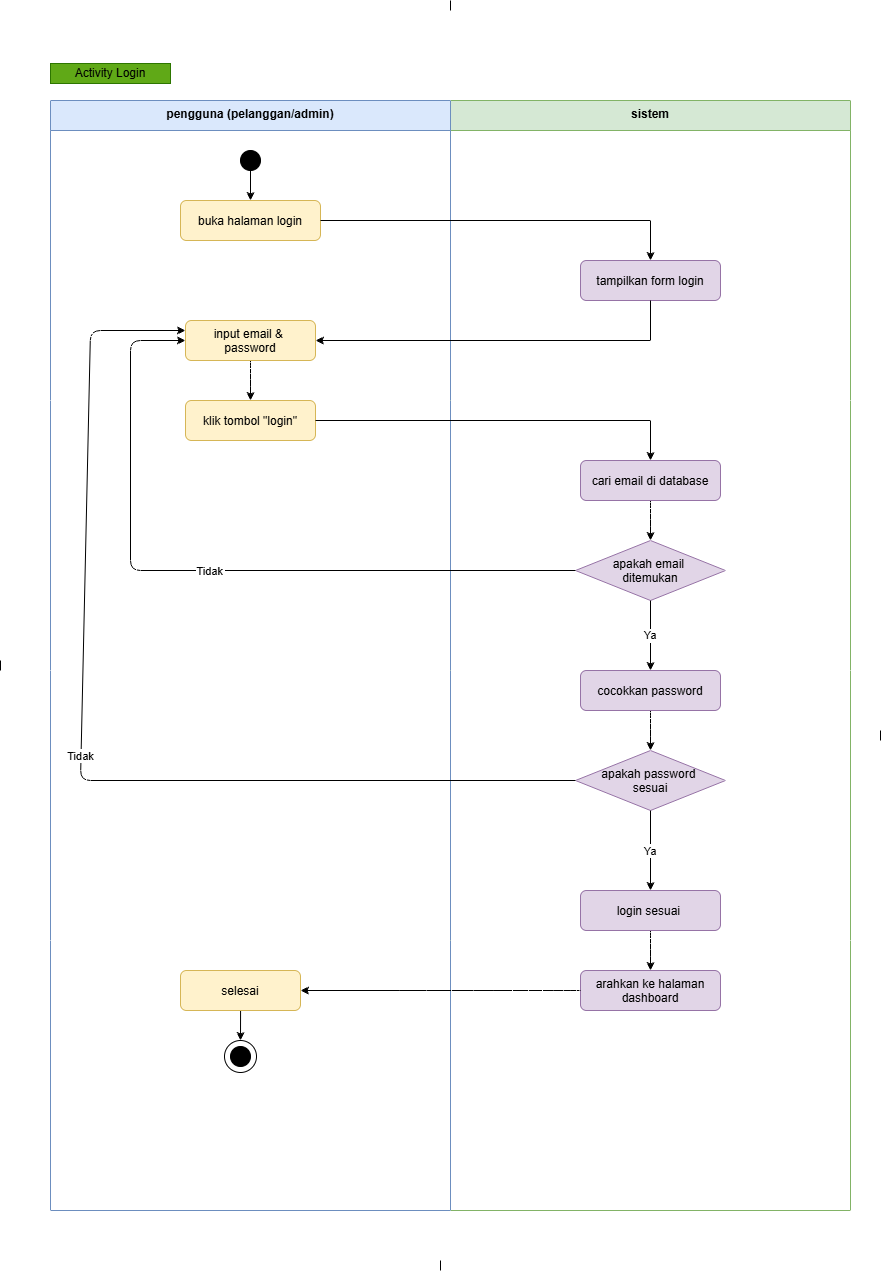

The diagram above was exported from draw.io. Its source (the exported page's mxGraphModel, read from the mxfile embedded in the PNG):
<mxGraphModel dx="2347" dy="2185" grid="1" gridSize="10" guides="1" tooltips="1" connect="1" arrows="1" fold="1" page="1" pageScale="1" pageWidth="1200" pageHeight="1600" math="0" shadow="0">
  <root>
    <mxCell id="0" />
    <mxCell id="1" parent="0" />
    <mxCell id="0rjw8vP3wYQjPZsxejk3-1" parent="1" style="swimlane;startSize=30;fillColor=#d5e8d4;strokeColor=#82b366;fontStyle=1;align=center;verticalAlign=top;movable=1;resizable=1;rotatable=1;deletable=1;editable=1;locked=0;connectable=1;" value="sistem" vertex="1">
      <mxGeometry height="1110" width="400" x="440" y="40" as="geometry" />
    </mxCell>
    <mxCell id="0rjw8vP3wYQjPZsxejk3-2" parent="0rjw8vP3wYQjPZsxejk3-1" style="rounded=1;fillColor=#e1d5e7;strokeColor=#9673a6;movable=1;resizable=1;rotatable=1;deletable=1;editable=1;locked=0;connectable=1;" value="tampilkan form login" vertex="1">
      <mxGeometry height="40" width="140" x="130" y="160" as="geometry" />
    </mxCell>
    <mxCell id="0rjw8vP3wYQjPZsxejk3-3" parent="0rjw8vP3wYQjPZsxejk3-1" style="rhombus;fillColor=#e1d5e7;strokeColor=#9673a6;movable=1;resizable=1;rotatable=1;deletable=1;editable=1;locked=0;connectable=1;" value="apakah email &#10;ditemukan" vertex="1">
      <mxGeometry height="60" width="150" x="125" y="440" as="geometry" />
    </mxCell>
    <mxCell id="0rjw8vP3wYQjPZsxejk3-4" edge="1" parent="0rjw8vP3wYQjPZsxejk3-1" source="0rjw8vP3wYQjPZsxejk3-3" style="movable=1;resizable=1;rotatable=1;deletable=1;editable=1;locked=0;connectable=1;entryX=0.5;entryY=0;entryDx=0;entryDy=0;" target="0rjw8vP3wYQjPZsxejk3-8" value="Ya">
      <mxGeometry relative="1" as="geometry">
        <mxPoint x="300" y="550" as="targetPoint" />
      </mxGeometry>
    </mxCell>
    <mxCell id="0rjw8vP3wYQjPZsxejk3-5" edge="1" parent="0rjw8vP3wYQjPZsxejk3-1" source="0rjw8vP3wYQjPZsxejk3-6" style="edgeStyle=orthogonalEdgeStyle;curved=1;rounded=0;orthogonalLoop=1;jettySize=auto;html=1;entryX=0.5;entryY=0;entryDx=0;entryDy=0;" target="0rjw8vP3wYQjPZsxejk3-3">
      <mxGeometry relative="1" as="geometry" />
    </mxCell>
    <mxCell id="0rjw8vP3wYQjPZsxejk3-6" parent="0rjw8vP3wYQjPZsxejk3-1" style="rounded=1;fillColor=#e1d5e7;strokeColor=#9673a6;movable=1;resizable=1;rotatable=1;deletable=1;editable=1;locked=0;connectable=1;" value="cari email di database" vertex="1">
      <mxGeometry height="40" width="140" x="130" y="360" as="geometry" />
    </mxCell>
    <mxCell id="0rjw8vP3wYQjPZsxejk3-7" edge="1" parent="0rjw8vP3wYQjPZsxejk3-1" source="0rjw8vP3wYQjPZsxejk3-8" style="edgeStyle=orthogonalEdgeStyle;curved=1;rounded=0;orthogonalLoop=1;jettySize=auto;html=1;" target="0rjw8vP3wYQjPZsxejk3-9">
      <mxGeometry relative="1" as="geometry" />
    </mxCell>
    <mxCell id="0rjw8vP3wYQjPZsxejk3-8" parent="0rjw8vP3wYQjPZsxejk3-1" style="rounded=1;fillColor=#e1d5e7;strokeColor=#9673a6;movable=1;resizable=1;rotatable=1;deletable=1;editable=1;locked=0;connectable=1;" value="cocokkan password" vertex="1">
      <mxGeometry height="40" width="140" x="130" y="570" as="geometry" />
    </mxCell>
    <mxCell id="0rjw8vP3wYQjPZsxejk3-9" parent="0rjw8vP3wYQjPZsxejk3-1" style="rhombus;fillColor=#e1d5e7;strokeColor=#9673a6;movable=1;resizable=1;rotatable=1;deletable=1;editable=1;locked=0;connectable=1;" value="apakah password &#10;sesuai" vertex="1">
      <mxGeometry height="60" width="150" x="125" y="650" as="geometry" />
    </mxCell>
    <mxCell id="0rjw8vP3wYQjPZsxejk3-10" edge="1" parent="0rjw8vP3wYQjPZsxejk3-1" source="0rjw8vP3wYQjPZsxejk3-9" style="movable=1;resizable=1;rotatable=1;deletable=1;editable=1;locked=0;connectable=1;" target="0rjw8vP3wYQjPZsxejk3-12" value="Ya">
      <mxGeometry relative="1" as="geometry">
        <mxPoint x="300" y="760" as="targetPoint" />
      </mxGeometry>
    </mxCell>
    <mxCell id="0rjw8vP3wYQjPZsxejk3-11" edge="1" parent="0rjw8vP3wYQjPZsxejk3-1" source="0rjw8vP3wYQjPZsxejk3-12" style="edgeStyle=orthogonalEdgeStyle;curved=1;rounded=0;orthogonalLoop=1;jettySize=auto;html=1;entryX=0.5;entryY=0;entryDx=0;entryDy=0;" target="0rjw8vP3wYQjPZsxejk3-14">
      <mxGeometry relative="1" as="geometry" />
    </mxCell>
    <mxCell id="0rjw8vP3wYQjPZsxejk3-12" parent="0rjw8vP3wYQjPZsxejk3-1" style="rounded=1;fillColor=#e1d5e7;strokeColor=#9673a6;movable=1;resizable=1;rotatable=1;deletable=1;editable=1;locked=0;connectable=1;" value="login sesuai " vertex="1">
      <mxGeometry height="40" width="140" x="130" y="790" as="geometry" />
    </mxCell>
    <mxCell id="0rjw8vP3wYQjPZsxejk3-14" parent="0rjw8vP3wYQjPZsxejk3-1" style="rounded=1;fillColor=#e1d5e7;strokeColor=#9673a6;movable=1;resizable=1;rotatable=1;deletable=1;editable=1;locked=0;connectable=1;" value="arahkan ke halaman&#10;dashboard" vertex="1">
      <mxGeometry height="40" width="140" x="130" y="870" as="geometry" />
    </mxCell>
    <mxCell id="0rjw8vP3wYQjPZsxejk3-16" parent="1" style="swimlane;startSize=30;fillColor=#dae8fc;strokeColor=#6c8ebf;fontStyle=1;align=center;verticalAlign=top;movable=1;resizable=1;rotatable=1;deletable=1;editable=1;locked=0;connectable=1;" value="pengguna (pelanggan/admin)" vertex="1">
      <mxGeometry height="1110" width="400" x="40" y="40" as="geometry" />
    </mxCell>
    <mxCell id="0rjw8vP3wYQjPZsxejk3-17" parent="0rjw8vP3wYQjPZsxejk3-16" style="ellipse;fillColor=#000000;movable=1;resizable=1;rotatable=1;deletable=1;editable=1;locked=0;connectable=1;" value="" vertex="1">
      <mxGeometry height="20" width="20" x="190" y="50" as="geometry" />
    </mxCell>
    <mxCell id="0rjw8vP3wYQjPZsxejk3-18" parent="0rjw8vP3wYQjPZsxejk3-16" style="rounded=1;fillColor=#fff2cc;strokeColor=#d6b656;movable=1;resizable=1;rotatable=1;deletable=1;editable=1;locked=0;connectable=1;" value="buka halaman login" vertex="1">
      <mxGeometry height="40" width="140" x="130" y="100" as="geometry" />
    </mxCell>
    <mxCell id="0rjw8vP3wYQjPZsxejk3-19" edge="1" parent="0rjw8vP3wYQjPZsxejk3-16" source="0rjw8vP3wYQjPZsxejk3-20" style="edgeStyle=orthogonalEdgeStyle;curved=1;rounded=0;orthogonalLoop=1;jettySize=auto;html=1;entryX=0.5;entryY=0;entryDx=0;entryDy=0;" target="0rjw8vP3wYQjPZsxejk3-22">
      <mxGeometry relative="1" as="geometry" />
    </mxCell>
    <mxCell id="0rjw8vP3wYQjPZsxejk3-20" parent="0rjw8vP3wYQjPZsxejk3-16" style="rounded=1;fillColor=#fff2cc;strokeColor=#d6b656;movable=1;resizable=1;rotatable=1;deletable=1;editable=1;locked=0;connectable=1;" value="input email &amp; &#10;password" vertex="1">
      <mxGeometry height="40" width="130" x="135" y="220" as="geometry" />
    </mxCell>
    <mxCell id="0rjw8vP3wYQjPZsxejk3-21" edge="1" parent="0rjw8vP3wYQjPZsxejk3-16" style="edgeStyle=orthogonalEdgeStyle;movable=1;resizable=1;rotatable=1;deletable=1;editable=1;locked=0;connectable=1;" target="0rjw8vP3wYQjPZsxejk3-18">
      <mxGeometry relative="1" as="geometry">
        <mxPoint x="200" y="70" as="sourcePoint" />
      </mxGeometry>
    </mxCell>
    <mxCell id="0rjw8vP3wYQjPZsxejk3-22" parent="0rjw8vP3wYQjPZsxejk3-16" style="rounded=1;fillColor=#fff2cc;strokeColor=#d6b656;movable=1;resizable=1;rotatable=1;deletable=1;editable=1;locked=0;connectable=1;" value="klik tombol &quot;login&quot;" vertex="1">
      <mxGeometry height="40" width="130" x="135" y="300" as="geometry" />
    </mxCell>
    <mxCell id="vtXWbTxr-J3RhX76qTUn-5" edge="1" parent="0rjw8vP3wYQjPZsxejk3-16" style="edgeStyle=orthogonalEdgeStyle;rounded=0;orthogonalLoop=1;jettySize=auto;html=1;entryX=0.5;entryY=0;entryDx=0;entryDy=0;" target="vtXWbTxr-J3RhX76qTUn-2">
      <mxGeometry relative="1" as="geometry">
        <mxPoint x="190.0666666666666" y="910" as="sourcePoint" />
      </mxGeometry>
    </mxCell>
    <mxCell id="vtXWbTxr-J3RhX76qTUn-1" connectable="0" parent="0rjw8vP3wYQjPZsxejk3-16" style="group" value="" vertex="1">
      <mxGeometry height="32" width="32" x="174" y="940" as="geometry" />
    </mxCell>
    <mxCell id="vtXWbTxr-J3RhX76qTUn-2" parent="vtXWbTxr-J3RhX76qTUn-1" style="ellipse;whiteSpace=wrap;html=1;aspect=fixed;" value="" vertex="1">
      <mxGeometry height="32" width="32" as="geometry" />
    </mxCell>
    <mxCell id="vtXWbTxr-J3RhX76qTUn-3" parent="vtXWbTxr-J3RhX76qTUn-1" style="ellipse;whiteSpace=wrap;html=1;fillColor=#000000;" value="" vertex="1">
      <mxGeometry height="20" width="20" x="6" y="6" as="geometry" />
    </mxCell>
    <mxCell id="Xl4-SJK_rztDE-HHKq8l-1" parent="0rjw8vP3wYQjPZsxejk3-16" style="rounded=1;fillColor=#fff2cc;strokeColor=#d6b656;" value="selesai" vertex="1">
      <mxGeometry height="40" width="120" x="130" y="870" as="geometry" />
    </mxCell>
    <mxCell id="0rjw8vP3wYQjPZsxejk3-23" edge="1" parent="1" source="0rjw8vP3wYQjPZsxejk3-18" style="rounded=0;orthogonalLoop=1;jettySize=auto;html=1;entryX=0.5;entryY=0;entryDx=0;entryDy=0;" target="0rjw8vP3wYQjPZsxejk3-2">
      <mxGeometry relative="1" as="geometry">
        <Array as="points">
          <mxPoint x="640" y="160" />
        </Array>
      </mxGeometry>
    </mxCell>
    <mxCell id="0rjw8vP3wYQjPZsxejk3-24" edge="1" parent="1" source="0rjw8vP3wYQjPZsxejk3-2" style="rounded=0;orthogonalLoop=1;jettySize=auto;html=1;entryX=1;entryY=0.5;entryDx=0;entryDy=0;" target="0rjw8vP3wYQjPZsxejk3-20">
      <mxGeometry relative="1" as="geometry">
        <Array as="points">
          <mxPoint x="640" y="280" />
        </Array>
      </mxGeometry>
    </mxCell>
    <mxCell id="0rjw8vP3wYQjPZsxejk3-25" edge="1" parent="1" source="0rjw8vP3wYQjPZsxejk3-22" style="rounded=0;orthogonalLoop=1;jettySize=auto;html=1;entryX=0.5;entryY=0;entryDx=0;entryDy=0;" target="0rjw8vP3wYQjPZsxejk3-6">
      <mxGeometry relative="1" as="geometry">
        <Array as="points">
          <mxPoint x="640" y="360" />
        </Array>
      </mxGeometry>
    </mxCell>
    <mxCell id="0rjw8vP3wYQjPZsxejk3-26" edge="1" parent="1" source="0rjw8vP3wYQjPZsxejk3-3" style="movable=1;resizable=1;rotatable=1;deletable=1;editable=1;locked=0;connectable=1;entryX=0;entryY=0.5;entryDx=0;entryDy=0;" target="0rjw8vP3wYQjPZsxejk3-20" value="Tidak">
      <mxGeometry relative="1" as="geometry">
        <Array as="points">
          <mxPoint x="120" y="510" />
          <mxPoint x="120" y="280" />
        </Array>
        <mxPoint x="140" y="490" as="targetPoint" />
      </mxGeometry>
    </mxCell>
    <mxCell id="0rjw8vP3wYQjPZsxejk3-27" edge="1" parent="1" source="0rjw8vP3wYQjPZsxejk3-9" style="movable=1;resizable=1;rotatable=1;deletable=1;editable=1;locked=0;connectable=1;exitX=0;exitY=0.5;exitDx=0;exitDy=0;entryX=0;entryY=0.25;entryDx=0;entryDy=0;" target="0rjw8vP3wYQjPZsxejk3-20" value="Tidak">
      <mxGeometry relative="1" as="geometry">
        <Array as="points">
          <mxPoint x="70" y="720" />
          <mxPoint x="80" y="270" />
        </Array>
        <mxPoint x="80" y="270" as="targetPoint" />
      </mxGeometry>
    </mxCell>
    <mxCell id="0rjw8vP3wYQjPZsxejk3-13" edge="1" parent="1" source="0rjw8vP3wYQjPZsxejk3-14" style="edgeStyle=orthogonalEdgeStyle;curved=1;rounded=0;orthogonalLoop=1;jettySize=auto;html=1;entryX=1;entryY=0.5;entryDx=0;entryDy=0;" target="Xl4-SJK_rztDE-HHKq8l-1">
      <mxGeometry relative="1" as="geometry">
        <mxPoint x="300" y="930" as="targetPoint" />
      </mxGeometry>
    </mxCell>
    <mxCell id="W2MtVWeagh5EciQTwTnZ-1" edge="1" parent="1" style="endArrow=none;html=1;rounded=0;" value="">
      <mxGeometry height="50" relative="1" width="50" as="geometry">
        <mxPoint x="430" y="1210" as="sourcePoint" />
        <mxPoint x="430" y="1200" as="targetPoint" />
      </mxGeometry>
    </mxCell>
    <mxCell id="W2MtVWeagh5EciQTwTnZ-2" edge="1" parent="1" style="endArrow=none;html=1;rounded=0;" value="">
      <mxGeometry height="50" relative="1" width="50" as="geometry">
        <mxPoint x="-10" y="610" as="sourcePoint" />
        <mxPoint x="-10" y="600" as="targetPoint" />
      </mxGeometry>
    </mxCell>
    <mxCell id="W2MtVWeagh5EciQTwTnZ-3" edge="1" parent="1" style="endArrow=none;html=1;rounded=0;" value="">
      <mxGeometry height="50" relative="1" width="50" as="geometry">
        <mxPoint x="870" y="680" as="sourcePoint" />
        <mxPoint x="870" y="670" as="targetPoint" />
      </mxGeometry>
    </mxCell>
    <mxCell id="W2MtVWeagh5EciQTwTnZ-4" edge="1" parent="1" style="endArrow=none;html=1;rounded=0;" value="">
      <mxGeometry height="50" relative="1" width="50" as="geometry">
        <mxPoint x="440" y="-50" as="sourcePoint" />
        <mxPoint x="440" y="-60" as="targetPoint" />
      </mxGeometry>
    </mxCell>
    <mxCell id="v8sOng_fgo10DQ-ADao0-1" parent="1" style="rounded=0;whiteSpace=wrap;html=1;fillColor=light-dark(#60A917,#172B04);fontColor=default;strokeColor=#2D7600;" value="Activity Login" vertex="1">
      <mxGeometry height="20" width="120" x="40" y="3" as="geometry" />
    </mxCell>
  </root>
</mxGraphModel>